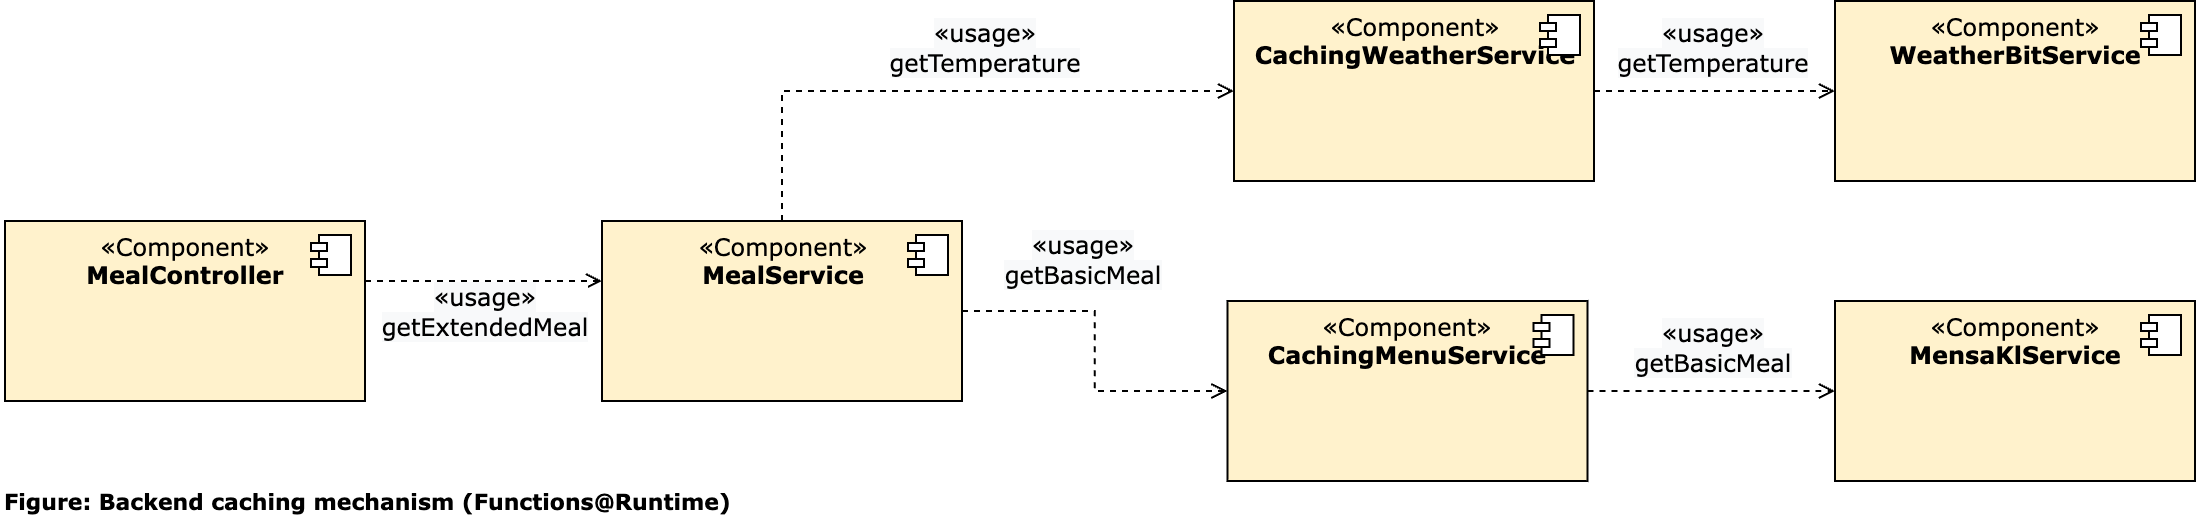

The diagram above was exported from draw.io. Its source (the exported page's mxGraphModel, read from the mxfile embedded in the PNG):
<mxGraphModel dx="492" dy="-4834" grid="0" gridSize="10" guides="1" tooltips="1" connect="1" arrows="1" fold="1" page="0" pageScale="1" pageWidth="827" pageHeight="1169" background="#ffffff" math="0" shadow="0">
  <root>
    <mxCell id="0" />
    <mxCell id="1" parent="0" />
    <mxCell id="dQTMeq9BFAcsTGv7HUML-1" value="Figure: Backend caching mechanism (Functions@Runtime)" style="text;html=1;strokeColor=none;fillColor=none;align=left;verticalAlign=middle;whiteSpace=wrap;rounded=0;labelBackgroundColor=none;fontStyle=1;fontFamily=Verdana;fontSize=11;" parent="1" vertex="1">
      <mxGeometry x="93" y="5587" width="469.5" height="20" as="geometry" />
    </mxCell>
    <mxCell id="dQTMeq9BFAcsTGv7HUML-81" value="&lt;font&gt;«Component»&lt;br&gt;&lt;b&gt;MealController&lt;br&gt;&lt;/b&gt;&lt;/font&gt;" style="html=1;dropTarget=0;verticalAlign=top;fillColor=#fff2cc;fontFamily=Verdana;" parent="1" vertex="1">
      <mxGeometry x="95" y="5457" width="180" height="90" as="geometry" />
    </mxCell>
    <mxCell id="dQTMeq9BFAcsTGv7HUML-82" value="" style="shape=component;jettyWidth=8;jettyHeight=4;fontFamily=Verdana;" parent="dQTMeq9BFAcsTGv7HUML-81" vertex="1">
      <mxGeometry x="1" width="20" height="20" relative="1" as="geometry">
        <mxPoint x="-27" y="7" as="offset" />
      </mxGeometry>
    </mxCell>
    <mxCell id="dQTMeq9BFAcsTGv7HUML-83" value="&lt;font&gt;«Component»&lt;br&gt;&lt;b&gt;MealService&lt;br&gt;&lt;/b&gt;&lt;/font&gt;" style="html=1;dropTarget=0;verticalAlign=top;fillColor=#fff2cc;fontFamily=Verdana;" parent="1" vertex="1">
      <mxGeometry x="393.5" y="5457" width="180" height="90" as="geometry" />
    </mxCell>
    <mxCell id="dQTMeq9BFAcsTGv7HUML-84" value="" style="shape=component;jettyWidth=8;jettyHeight=4;fontFamily=Verdana;" parent="dQTMeq9BFAcsTGv7HUML-83" vertex="1">
      <mxGeometry x="1" width="20" height="20" relative="1" as="geometry">
        <mxPoint x="-27" y="7" as="offset" />
      </mxGeometry>
    </mxCell>
    <mxCell id="dQTMeq9BFAcsTGv7HUML-85" value="&lt;font&gt;«Component»&lt;br&gt;&lt;b&gt;CachingWeatherService&lt;br&gt;&lt;/b&gt;&lt;/font&gt;" style="html=1;dropTarget=0;verticalAlign=top;fillColor=#fff2cc;fontFamily=Verdana;" parent="1" vertex="1">
      <mxGeometry x="709.5" y="5347" width="180" height="90" as="geometry" />
    </mxCell>
    <mxCell id="dQTMeq9BFAcsTGv7HUML-86" value="" style="shape=component;jettyWidth=8;jettyHeight=4;fontFamily=Verdana;" parent="dQTMeq9BFAcsTGv7HUML-85" vertex="1">
      <mxGeometry x="1" width="20" height="20" relative="1" as="geometry">
        <mxPoint x="-27" y="7" as="offset" />
      </mxGeometry>
    </mxCell>
    <mxCell id="dQTMeq9BFAcsTGv7HUML-87" value="&lt;font&gt;«Component»&lt;br&gt;&lt;b&gt;CachingMenuService&lt;br&gt;&lt;/b&gt;&lt;/font&gt;" style="html=1;dropTarget=0;verticalAlign=top;fillColor=#fff2cc;fontFamily=Verdana;" parent="1" vertex="1">
      <mxGeometry x="706.25" y="5497" width="180" height="90" as="geometry" />
    </mxCell>
    <mxCell id="dQTMeq9BFAcsTGv7HUML-88" value="" style="shape=component;jettyWidth=8;jettyHeight=4;fontFamily=Verdana;" parent="dQTMeq9BFAcsTGv7HUML-87" vertex="1">
      <mxGeometry x="1" width="20" height="20" relative="1" as="geometry">
        <mxPoint x="-27" y="7" as="offset" />
      </mxGeometry>
    </mxCell>
    <mxCell id="dQTMeq9BFAcsTGv7HUML-89" value="" style="endArrow=open;html=1;fillColor=#000000;fontFamily=Verdana;fontSize=12;endFill=0;dashed=1;rounded=0;edgeStyle=orthogonalEdgeStyle;entryX=0;entryY=0.5;entryDx=0;entryDy=0;" parent="1" source="dQTMeq9BFAcsTGv7HUML-83" target="dQTMeq9BFAcsTGv7HUML-87" edge="1">
      <mxGeometry relative="1" as="geometry">
        <mxPoint x="284.9999999999998" y="5512" as="sourcePoint" />
        <mxPoint x="403.5" y="5512" as="targetPoint" />
      </mxGeometry>
    </mxCell>
    <mxCell id="dQTMeq9BFAcsTGv7HUML-90" value="&lt;span style=&quot;font-size: 12px ; background-color: rgb(248 , 249 , 250)&quot;&gt;«usage»&lt;br&gt;getBasicMeal&lt;br&gt;&lt;/span&gt;" style="edgeLabel;resizable=0;html=1;align=center;verticalAlign=middle;fontFamily=Verdana;" parent="dQTMeq9BFAcsTGv7HUML-89" connectable="0" vertex="1">
      <mxGeometry relative="1" as="geometry">
        <mxPoint x="-6" y="-45" as="offset" />
      </mxGeometry>
    </mxCell>
    <mxCell id="dQTMeq9BFAcsTGv7HUML-91" value="" style="endArrow=open;html=1;fillColor=#000000;fontFamily=Verdana;fontSize=12;endFill=0;dashed=1;rounded=0;edgeStyle=orthogonalEdgeStyle;" parent="1" source="dQTMeq9BFAcsTGv7HUML-81" target="dQTMeq9BFAcsTGv7HUML-83" edge="1">
      <mxGeometry relative="1" as="geometry">
        <mxPoint x="403.5" y="5512" as="sourcePoint" />
        <mxPoint x="284.9999999999998" y="5512" as="targetPoint" />
        <Array as="points">
          <mxPoint x="319.5" y="5487" />
          <mxPoint x="319.5" y="5487" />
        </Array>
      </mxGeometry>
    </mxCell>
    <mxCell id="dQTMeq9BFAcsTGv7HUML-92" value="&lt;span style=&quot;font-size: 12px ; background-color: rgb(248 , 249 , 250)&quot;&gt;«usage»&lt;br&gt;getExtendedMeal&lt;br&gt;&lt;/span&gt;" style="edgeLabel;resizable=0;html=1;align=center;verticalAlign=middle;fontFamily=Verdana;" parent="dQTMeq9BFAcsTGv7HUML-91" connectable="0" vertex="1">
      <mxGeometry relative="1" as="geometry">
        <mxPoint y="15" as="offset" />
      </mxGeometry>
    </mxCell>
    <mxCell id="dQTMeq9BFAcsTGv7HUML-93" value="" style="endArrow=open;html=1;fillColor=#000000;fontFamily=Verdana;fontSize=12;endFill=0;dashed=1;rounded=0;edgeStyle=orthogonalEdgeStyle;" parent="1" source="dQTMeq9BFAcsTGv7HUML-83" target="dQTMeq9BFAcsTGv7HUML-85" edge="1">
      <mxGeometry relative="1" as="geometry">
        <mxPoint x="661" y="5267" as="sourcePoint" />
        <mxPoint x="729.5" y="5257" as="targetPoint" />
        <Array as="points">
          <mxPoint x="483.5" y="5392" />
        </Array>
      </mxGeometry>
    </mxCell>
    <mxCell id="dQTMeq9BFAcsTGv7HUML-94" value="&lt;span style=&quot;font-size: 12px ; background-color: rgb(248 , 249 , 250)&quot;&gt;«usage»&lt;br&gt;getTemperature&lt;br&gt;&lt;/span&gt;" style="edgeLabel;resizable=0;html=1;align=center;verticalAlign=middle;fontFamily=Verdana;" parent="dQTMeq9BFAcsTGv7HUML-93" connectable="0" vertex="1">
      <mxGeometry relative="1" as="geometry">
        <mxPoint x="20" y="-22" as="offset" />
      </mxGeometry>
    </mxCell>
    <mxCell id="dQTMeq9BFAcsTGv7HUML-95" value="&lt;font&gt;«Component»&lt;br&gt;&lt;b&gt;WeatherBitService&lt;br&gt;&lt;/b&gt;&lt;/font&gt;" style="html=1;dropTarget=0;verticalAlign=top;fillColor=#fff2cc;fontFamily=Verdana;" parent="1" vertex="1">
      <mxGeometry x="1010" y="5347" width="180" height="90" as="geometry" />
    </mxCell>
    <mxCell id="dQTMeq9BFAcsTGv7HUML-96" value="" style="shape=component;jettyWidth=8;jettyHeight=4;fontFamily=Verdana;" parent="dQTMeq9BFAcsTGv7HUML-95" vertex="1">
      <mxGeometry x="1" width="20" height="20" relative="1" as="geometry">
        <mxPoint x="-27" y="7" as="offset" />
      </mxGeometry>
    </mxCell>
    <mxCell id="dQTMeq9BFAcsTGv7HUML-97" value="&lt;font&gt;«Component»&lt;br&gt;&lt;b&gt;MensaKlService&lt;br&gt;&lt;/b&gt;&lt;/font&gt;" style="html=1;dropTarget=0;verticalAlign=top;fillColor=#fff2cc;fontFamily=Verdana;" parent="1" vertex="1">
      <mxGeometry x="1010" y="5497" width="180" height="90" as="geometry" />
    </mxCell>
    <mxCell id="dQTMeq9BFAcsTGv7HUML-98" value="" style="shape=component;jettyWidth=8;jettyHeight=4;fontFamily=Verdana;" parent="dQTMeq9BFAcsTGv7HUML-97" vertex="1">
      <mxGeometry x="1" width="20" height="20" relative="1" as="geometry">
        <mxPoint x="-27" y="7" as="offset" />
      </mxGeometry>
    </mxCell>
    <mxCell id="dQTMeq9BFAcsTGv7HUML-99" value="" style="endArrow=open;html=1;fillColor=#000000;fontFamily=Verdana;fontSize=12;endFill=0;dashed=1;rounded=0;edgeStyle=orthogonalEdgeStyle;" parent="1" source="dQTMeq9BFAcsTGv7HUML-85" target="dQTMeq9BFAcsTGv7HUML-95" edge="1">
      <mxGeometry relative="1" as="geometry">
        <mxPoint x="880" y="5391.29" as="sourcePoint" />
        <mxPoint x="1010.5" y="5391.29" as="targetPoint" />
      </mxGeometry>
    </mxCell>
    <mxCell id="dQTMeq9BFAcsTGv7HUML-100" value="&lt;span style=&quot;font-size: 12px ; background-color: rgb(248 , 249 , 250)&quot;&gt;«usage»&lt;br&gt;getTemperature&lt;br&gt;&lt;/span&gt;" style="edgeLabel;resizable=0;html=1;align=center;verticalAlign=middle;fontFamily=Verdana;" parent="dQTMeq9BFAcsTGv7HUML-99" connectable="0" vertex="1">
      <mxGeometry relative="1" as="geometry">
        <mxPoint x="-1" y="-22" as="offset" />
      </mxGeometry>
    </mxCell>
    <mxCell id="dQTMeq9BFAcsTGv7HUML-101" value="" style="endArrow=open;html=1;fillColor=#000000;fontFamily=Verdana;fontSize=12;endFill=0;dashed=1;rounded=0;edgeStyle=orthogonalEdgeStyle;" parent="1" source="dQTMeq9BFAcsTGv7HUML-87" target="dQTMeq9BFAcsTGv7HUML-97" edge="1">
      <mxGeometry relative="1" as="geometry">
        <mxPoint x="889.5" y="5522" as="sourcePoint" />
        <mxPoint x="1022.25" y="5562" as="targetPoint" />
      </mxGeometry>
    </mxCell>
    <mxCell id="dQTMeq9BFAcsTGv7HUML-102" value="&lt;span style=&quot;font-size: 12px ; background-color: rgb(248 , 249 , 250)&quot;&gt;«usage»&lt;br&gt;getBasicMeal&lt;br&gt;&lt;/span&gt;" style="edgeLabel;resizable=0;html=1;align=center;verticalAlign=middle;fontFamily=Verdana;" parent="dQTMeq9BFAcsTGv7HUML-101" connectable="0" vertex="1">
      <mxGeometry relative="1" as="geometry">
        <mxPoint y="-22" as="offset" />
      </mxGeometry>
    </mxCell>
  </root>
</mxGraphModel>